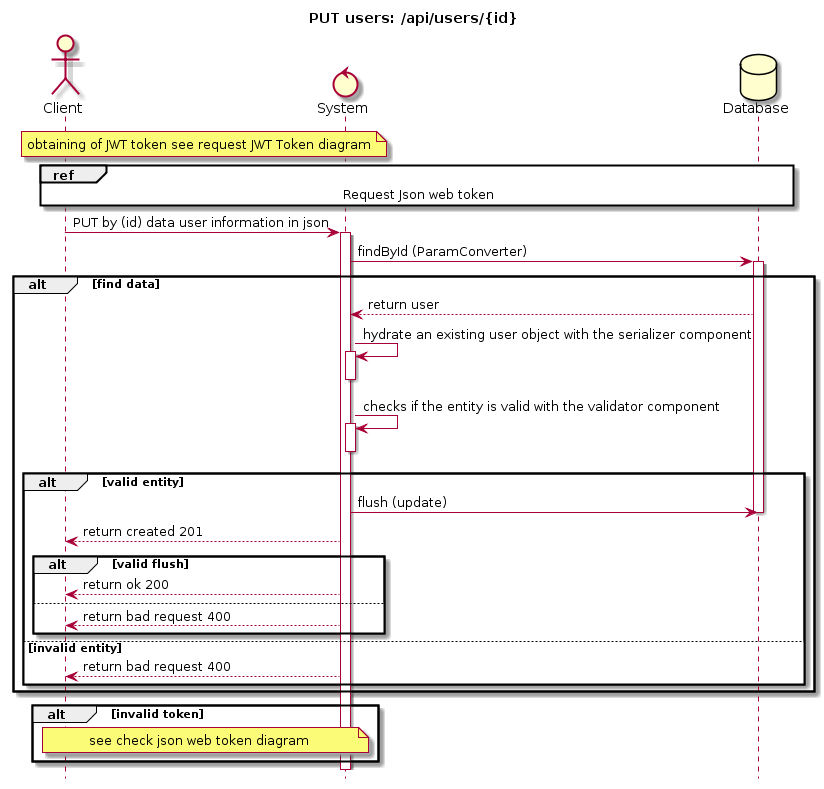

The diagram above was rendered by PlantUML. Its source (embedded in the PNG):
@startuml
hide footbox
title PUT users: /api/users/{id}
Actor Client
Control System
Database Database

note over Client, System
 obtaining of JWT token see request JWT Token diagram
end note

ref over Client, System, Database
    Request Json web token
end ref

Client -> System : PUT by (id) data user information in json
activate System

System -> Database : findById (ParamConverter)
activate Database
alt find data
Database --> System : return user
System -> System : hydrate an existing user object with the serializer component
activate System
deactivate System
System -> System : checks if the entity is valid with the validator component
activate System
deactivate System
alt valid entity
    System -> Database : flush (update)
    deactivate Database
    System --> Client : return created 201
    alt valid flush
        System --> Client : return ok 200
    else
        System --> Client : return bad request 400
    end
else invalid entity
    System --> Client : return bad request 400
end
end
alt invalid token
note over Client, System
    see check json web token diagram
end note
end
@enduml